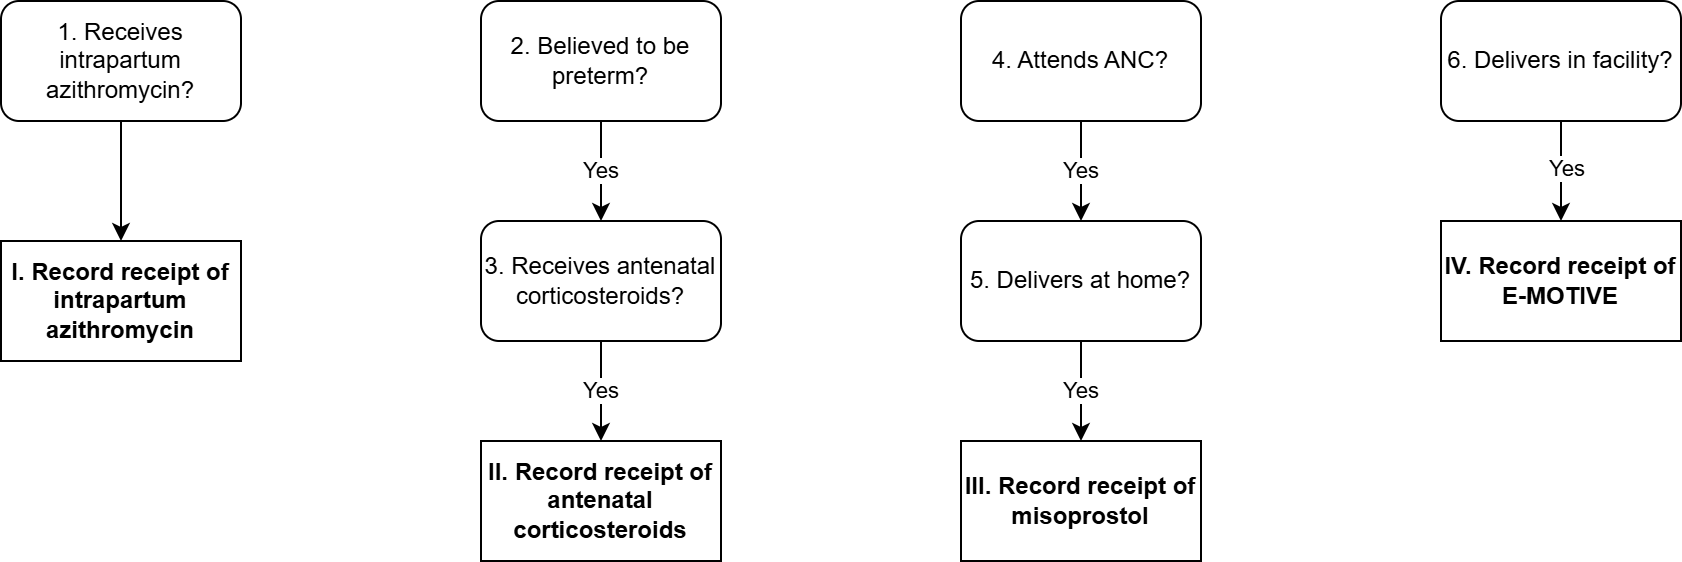

The diagram above was exported from draw.io. Its source (the exported page's mxGraphModel, read from the mxfile embedded in the PNG):
<mxGraphModel dx="1205" dy="538" grid="1" gridSize="10" guides="1" tooltips="1" connect="1" arrows="1" fold="1" page="1" pageScale="1" pageWidth="850" pageHeight="1100" math="0" shadow="0">
  <root>
    <mxCell id="0" />
    <mxCell id="1" parent="0" />
    <mxCell id="bdD3YvU62UM6Dhe-RuNt-11" style="edgeStyle=orthogonalEdgeStyle;rounded=0;orthogonalLoop=1;jettySize=auto;html=1;entryX=0.5;entryY=0;entryDx=0;entryDy=0;" parent="1" source="bdD3YvU62UM6Dhe-RuNt-1" target="bdD3YvU62UM6Dhe-RuNt-2" edge="1">
      <mxGeometry relative="1" as="geometry" />
    </mxCell>
    <mxCell id="bdD3YvU62UM6Dhe-RuNt-1" value="1. Receives intrapartum azithromycin?" style="rounded=1;whiteSpace=wrap;html=1;" parent="1" vertex="1">
      <mxGeometry x="120" y="40" width="120" height="60" as="geometry" />
    </mxCell>
    <mxCell id="bdD3YvU62UM6Dhe-RuNt-2" value="&lt;b&gt;I. Record receipt of intrapartum azithromycin&lt;/b&gt;" style="rounded=0;whiteSpace=wrap;html=1;" parent="1" vertex="1">
      <mxGeometry x="120" y="160" width="120" height="60" as="geometry" />
    </mxCell>
    <mxCell id="bdD3YvU62UM6Dhe-RuNt-8" value="Yes" style="edgeStyle=orthogonalEdgeStyle;rounded=0;orthogonalLoop=1;jettySize=auto;html=1;" parent="1" source="bdD3YvU62UM6Dhe-RuNt-5" target="bdD3YvU62UM6Dhe-RuNt-7" edge="1">
      <mxGeometry relative="1" as="geometry" />
    </mxCell>
    <mxCell id="bdD3YvU62UM6Dhe-RuNt-5" value="2. Believed to be preterm?" style="rounded=1;whiteSpace=wrap;html=1;" parent="1" vertex="1">
      <mxGeometry x="360" y="40" width="120" height="60" as="geometry" />
    </mxCell>
    <mxCell id="bdD3YvU62UM6Dhe-RuNt-10" value="Yes" style="edgeStyle=orthogonalEdgeStyle;rounded=0;orthogonalLoop=1;jettySize=auto;html=1;" parent="1" source="bdD3YvU62UM6Dhe-RuNt-7" target="bdD3YvU62UM6Dhe-RuNt-9" edge="1">
      <mxGeometry relative="1" as="geometry" />
    </mxCell>
    <mxCell id="bdD3YvU62UM6Dhe-RuNt-7" value="3. Receives antenatal corticosteroids?" style="rounded=1;whiteSpace=wrap;html=1;" parent="1" vertex="1">
      <mxGeometry x="360" y="150" width="120" height="60" as="geometry" />
    </mxCell>
    <mxCell id="bdD3YvU62UM6Dhe-RuNt-9" value="&lt;b&gt;II. Record receipt of antenatal corticosteroids&lt;/b&gt;" style="rounded=0;whiteSpace=wrap;html=1;" parent="1" vertex="1">
      <mxGeometry x="360" y="260" width="120" height="60" as="geometry" />
    </mxCell>
    <mxCell id="xo20cv1c3Tme7O6Y7rCQ-1" value="Yes" style="edgeStyle=orthogonalEdgeStyle;rounded=0;orthogonalLoop=1;jettySize=auto;html=1;" parent="1" source="xo20cv1c3Tme7O6Y7rCQ-2" target="xo20cv1c3Tme7O6Y7rCQ-4" edge="1">
      <mxGeometry relative="1" as="geometry" />
    </mxCell>
    <mxCell id="xo20cv1c3Tme7O6Y7rCQ-2" value="4. Attends ANC?" style="rounded=1;whiteSpace=wrap;html=1;" parent="1" vertex="1">
      <mxGeometry x="600" y="40" width="120" height="60" as="geometry" />
    </mxCell>
    <mxCell id="xo20cv1c3Tme7O6Y7rCQ-3" value="Yes" style="edgeStyle=orthogonalEdgeStyle;rounded=0;orthogonalLoop=1;jettySize=auto;html=1;" parent="1" source="xo20cv1c3Tme7O6Y7rCQ-4" target="xo20cv1c3Tme7O6Y7rCQ-5" edge="1">
      <mxGeometry relative="1" as="geometry" />
    </mxCell>
    <mxCell id="xo20cv1c3Tme7O6Y7rCQ-4" value="5. Delivers at home?" style="rounded=1;whiteSpace=wrap;html=1;" parent="1" vertex="1">
      <mxGeometry x="600" y="150" width="120" height="60" as="geometry" />
    </mxCell>
    <mxCell id="xo20cv1c3Tme7O6Y7rCQ-5" value="&lt;b&gt;III. Record receipt of misoprostol&lt;/b&gt;" style="rounded=0;whiteSpace=wrap;html=1;" parent="1" vertex="1">
      <mxGeometry x="600" y="260" width="120" height="60" as="geometry" />
    </mxCell>
    <mxCell id="4" style="edgeStyle=none;html=1;entryX=0.5;entryY=0;entryDx=0;entryDy=0;" edge="1" parent="1" source="2" target="3">
      <mxGeometry relative="1" as="geometry" />
    </mxCell>
    <mxCell id="5" value="Yes" style="edgeLabel;html=1;align=center;verticalAlign=middle;resizable=0;points=[];" vertex="1" connectable="0" parent="4">
      <mxGeometry x="-0.08" y="2" relative="1" as="geometry">
        <mxPoint as="offset" />
      </mxGeometry>
    </mxCell>
    <mxCell id="2" value="6. Delivers in facility?" style="rounded=1;whiteSpace=wrap;html=1;" vertex="1" parent="1">
      <mxGeometry x="840" y="40" width="120" height="60" as="geometry" />
    </mxCell>
    <mxCell id="3" value="&lt;b&gt;IV. Record receipt of E-MOTIVE&lt;/b&gt;" style="rounded=0;whiteSpace=wrap;html=1;" vertex="1" parent="1">
      <mxGeometry x="840" y="150" width="120" height="60" as="geometry" />
    </mxCell>
  </root>
</mxGraphModel>